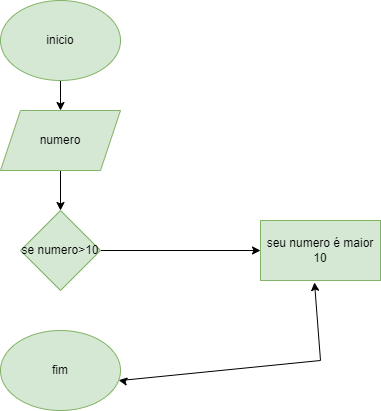

The diagram above was exported from draw.io. Its source (the exported page's mxGraphModel, read from the mxfile embedded in the PNG):
<mxGraphModel dx="1114" dy="616" grid="1" gridSize="10" guides="1" tooltips="1" connect="1" arrows="1" fold="1" page="1" pageScale="1" pageWidth="827" pageHeight="1169" math="0" shadow="0">
  <root>
    <mxCell id="0" />
    <mxCell id="1" parent="0" />
    <mxCell id="4Q3_S0vcPecXzux28lfI-3" value="" style="edgeStyle=orthogonalEdgeStyle;rounded=0;orthogonalLoop=1;jettySize=auto;html=1;" edge="1" parent="1" source="4Q3_S0vcPecXzux28lfI-1" target="4Q3_S0vcPecXzux28lfI-2">
      <mxGeometry relative="1" as="geometry" />
    </mxCell>
    <mxCell id="4Q3_S0vcPecXzux28lfI-1" value="inicio" style="ellipse;whiteSpace=wrap;html=1;fillColor=#d5e8d4;strokeColor=#82b366;" vertex="1" parent="1">
      <mxGeometry x="380" y="100" width="120" height="80" as="geometry" />
    </mxCell>
    <mxCell id="4Q3_S0vcPecXzux28lfI-5" value="" style="edgeStyle=orthogonalEdgeStyle;rounded=0;orthogonalLoop=1;jettySize=auto;html=1;" edge="1" parent="1" source="4Q3_S0vcPecXzux28lfI-2" target="4Q3_S0vcPecXzux28lfI-4">
      <mxGeometry relative="1" as="geometry" />
    </mxCell>
    <mxCell id="4Q3_S0vcPecXzux28lfI-2" value="numero" style="shape=parallelogram;perimeter=parallelogramPerimeter;whiteSpace=wrap;html=1;fixedSize=1;fillColor=#d5e8d4;strokeColor=#82b366;" vertex="1" parent="1">
      <mxGeometry x="380" y="210" width="120" height="60" as="geometry" />
    </mxCell>
    <mxCell id="4Q3_S0vcPecXzux28lfI-7" value="" style="edgeStyle=orthogonalEdgeStyle;rounded=0;orthogonalLoop=1;jettySize=auto;html=1;" edge="1" parent="1" source="4Q3_S0vcPecXzux28lfI-4" target="4Q3_S0vcPecXzux28lfI-6">
      <mxGeometry relative="1" as="geometry" />
    </mxCell>
    <mxCell id="4Q3_S0vcPecXzux28lfI-4" value="se numero&amp;gt;10" style="rhombus;whiteSpace=wrap;html=1;fillColor=#d5e8d4;strokeColor=#82b366;" vertex="1" parent="1">
      <mxGeometry x="400" y="310" width="80" height="80" as="geometry" />
    </mxCell>
    <mxCell id="4Q3_S0vcPecXzux28lfI-6" value="seu numero é maior 10" style="whiteSpace=wrap;html=1;fillColor=#d5e8d4;strokeColor=#82b366;" vertex="1" parent="1">
      <mxGeometry x="640" y="320" width="120" height="60" as="geometry" />
    </mxCell>
    <mxCell id="4Q3_S0vcPecXzux28lfI-10" value="fim" style="ellipse;whiteSpace=wrap;html=1;fillColor=#d5e8d4;strokeColor=#82b366;" vertex="1" parent="1">
      <mxGeometry x="380" y="430" width="120" height="80" as="geometry" />
    </mxCell>
    <mxCell id="4Q3_S0vcPecXzux28lfI-12" value="" style="endArrow=classic;startArrow=classic;html=1;rounded=0;entryX=0.45;entryY=1.033;entryDx=0;entryDy=0;entryPerimeter=0;" edge="1" parent="1" source="4Q3_S0vcPecXzux28lfI-10" target="4Q3_S0vcPecXzux28lfI-6">
      <mxGeometry width="50" height="50" relative="1" as="geometry">
        <mxPoint x="390" y="340" as="sourcePoint" />
        <mxPoint x="440" y="290" as="targetPoint" />
        <Array as="points">
          <mxPoint x="500" y="480" />
          <mxPoint x="700" y="460" />
        </Array>
      </mxGeometry>
    </mxCell>
  </root>
</mxGraphModel>